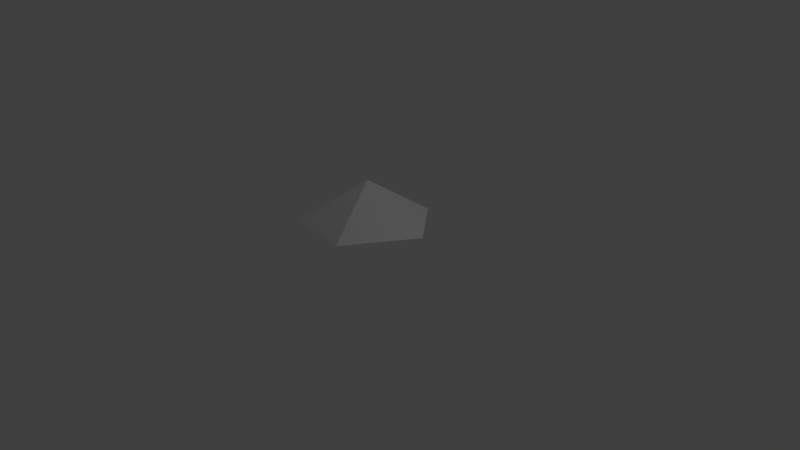 # Source: WalkZoneFilarKrzywe.blend  (saved by Blender 2.79.0; exported with 4.5.12 LTS)
import bpy
from mathutils import Matrix  # noqa: F401  (used for matrix-valued properties, if any)

bpy.ops.wm.read_factory_settings(use_empty=True)
scene = bpy.context.scene
scene.name = 'Scene'

# ---- collections
col_collection_1 = bpy.data.collections.new('Collection 1'); scene.collection.children.link(col_collection_1)

# ---- world
world_world = bpy.data.worlds.new('World'); scene.world = world_world
world_world.color = (0.05088, 0.05088, 0.05088)
world_world.use_sun_shadow = False
world_world.sun_shadow_jitter_overblur = 0.0
world_world.cycles.sampling_method = 'MANUAL'

# ---- cameras
cam_camera = bpy.data.cameras.new('Camera')
cam_camera.clip_end = 100.0
cam_camera.lens = 35.0
cam_camera.sensor_width = 32.0
cam_camera.sensor_height = 18.0
cam_camera.ortho_scale = 7.314
cam_camera.dof.focus_distance = 0.0
cam_camera.dof.aperture_fstop = 128.0

# ---- lights
light_lamp = bpy.data.lights.new('Lamp', 'POINT')
light_lamp.transmission_factor = 0.0
light_lamp.cutoff_distance = 30.0
light_lamp.energy = 100.0
light_lamp.shadow_buffer_clip_start = 1.001
light_lamp.shadow_soft_size = 0.1
light_lamp.shadow_maximum_resolution = 0.006
light_lamp.use_absolute_resolution = True

# ---- meshes
me_icosphere = bpy.data.meshes.new('Icosphere')
me_icosphere.from_pydata([(0.0, 0.0, -1.0), (0.7236, -0.5257, -0.4472), (-0.2764, -0.8506, -0.4472), (-0.8944, 0.0, -0.4472), (-0.2764, 0.8506, -0.4472), (0.7236, 0.5257, -0.4472), (0.4347, -1.985, 4.114)], [], [(0, 1, 2), (1, 0, 5), (0, 2, 3), (0, 3, 4), (0, 4, 5)])
me_icosphere.use_remesh_preserve_volume = False
me_icosphere.use_remesh_preserve_attributes = False
me_icosphere.use_mirror_vertex_groups = False
me_icosphere.update()

# ---- objects
ob_icosphere = bpy.data.objects.new('Icosphere', me_icosphere)
ob_lamp = bpy.data.objects.new('Lamp', light_lamp)
ob_camera = bpy.data.objects.new('Camera', cam_camera)

# ---- transforms, parenting, visibility, modifiers, constraints
ob_icosphere.location = (0.0, 0.0, 0.0)
ob_icosphere.rotation_euler = (-3.188, 0.08352, 1.976)
ob_icosphere.lineart.crease_threshold = 0.0
ob_lamp.location = (4.076, 1.005, 5.904)
ob_lamp.rotation_euler = (0.6503, 0.05522, 1.866)
ob_lamp.lock_rotations_4d = False
ob_lamp.empty_display_type = 'ARROWS'
ob_lamp.color = (0.0, 0.0, 0.0, 0.0)
ob_lamp.lineart.crease_threshold = 0.0
ob_camera.location = (7.481, -6.508, 5.344)
ob_camera.rotation_euler = (1.109, 0.0, 0.8149)
ob_camera.lock_rotations_4d = False
ob_camera.empty_display_type = 'ARROWS'
ob_camera.color = (0.0, 0.0, 0.0, 0.0)
ob_camera.display_type = 'WIRE'
ob_camera.lineart.crease_threshold = 0.0

# ---- collection membership
col_collection_1.objects.link(ob_icosphere)
col_collection_1.objects.link(ob_lamp)
col_collection_1.objects.link(ob_camera)

# ---- scene / render settings (as saved in the file)
scene.camera = ob_camera
scene.frame_start = 1; scene.frame_end = 250; scene.frame_set(1)
scene.render.engine = 'BLENDER_EEVEE_NEXT'
scene.render.resolution_percentage = 50
scene.render.dither_intensity = 0.0
scene.cycles.use_denoising = False
scene.cycles.samples = 128
scene.cycles.sampling_pattern = 'TABULATED_SOBOL'
scene.cycles.use_adaptive_sampling = False
scene.cycles.use_light_tree = False
scene.cycles.blur_glossy = 0.0
scene.cycles.sample_clamp_indirect = 0.0
scene.view_settings.view_transform = 'Standard'
bpy.context.view_layer.update()
